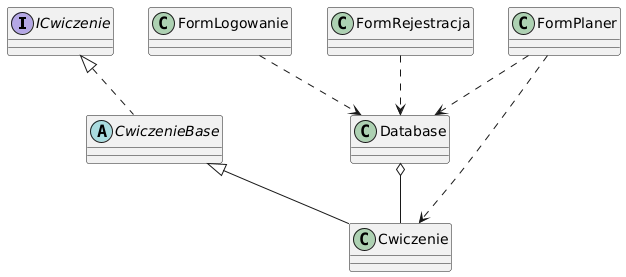

The diagram above was rendered by PlantUML. Its source (embedded in the PNG):
@startuml
interface ICwiczenie
abstract class CwiczenieBase
class Cwiczenie
class Database
class FormLogowanie
class FormRejestracja
class FormPlaner

ICwiczenie <|.. CwiczenieBase
CwiczenieBase <|-- Cwiczenie
Database o-- Cwiczenie
FormLogowanie ..> Database
FormRejestracja ..> Database
FormPlaner ..> Database
FormPlaner ..> Cwiczenie
@enduml